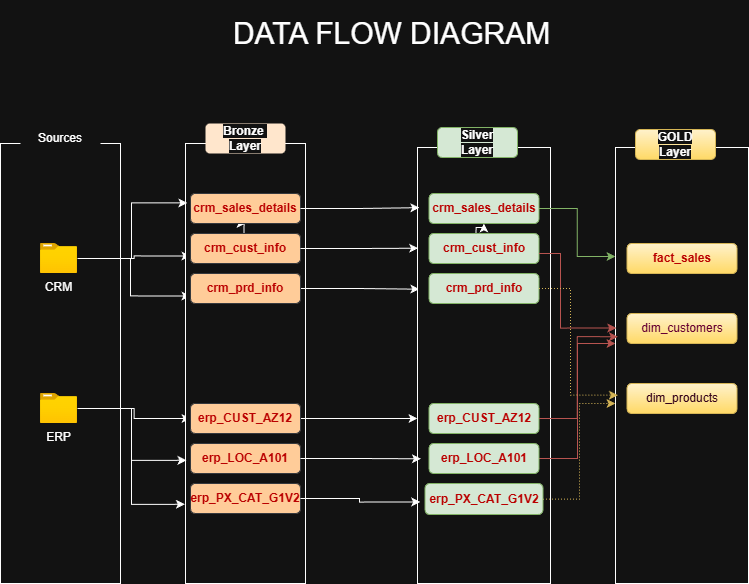

The diagram above was exported from draw.io. Its source (the exported page's mxGraphModel, read from the mxfile embedded in the PNG):
<mxGraphModel dx="876" dy="850" grid="1" gridSize="10" guides="1" tooltips="1" connect="1" arrows="1" fold="1" page="1" pageScale="1" pageWidth="850" pageHeight="1100" math="0" shadow="0">
  <root>
    <mxCell id="0" />
    <mxCell id="1" parent="0" />
    <mxCell id="XzhfkpuGxqJmbQuX5t5Q-2" parent="1" style="rounded=0;whiteSpace=wrap;html=1;" value="" vertex="1">
      <mxGeometry height="440" width="120" x="120" y="143" as="geometry" />
    </mxCell>
    <mxCell id="XzhfkpuGxqJmbQuX5t5Q-4" parent="1" style="rounded=1;whiteSpace=wrap;html=1;strokeColor=none;" value="Sources" vertex="1">
      <mxGeometry height="30" width="80" x="140" y="123" as="geometry" />
    </mxCell>
    <mxCell id="XzhfkpuGxqJmbQuX5t5Q-22" edge="1" parent="1" source="XzhfkpuGxqJmbQuX5t5Q-5" style="edgeStyle=orthogonalEdgeStyle;rounded=0;orthogonalLoop=1;jettySize=auto;html=1;entryX=0;entryY=0.75;entryDx=0;entryDy=0;" target="XzhfkpuGxqJmbQuX5t5Q-16">
      <mxGeometry relative="1" as="geometry" />
    </mxCell>
    <mxCell id="XzhfkpuGxqJmbQuX5t5Q-23" edge="1" parent="1" source="XzhfkpuGxqJmbQuX5t5Q-5" style="edgeStyle=orthogonalEdgeStyle;rounded=0;orthogonalLoop=1;jettySize=auto;html=1;entryX=0;entryY=0.75;entryDx=0;entryDy=0;" target="XzhfkpuGxqJmbQuX5t5Q-18">
      <mxGeometry relative="1" as="geometry">
        <Array as="points">
          <mxPoint x="250" y="258" />
          <mxPoint x="250" y="296" />
        </Array>
      </mxGeometry>
    </mxCell>
    <mxCell id="XzhfkpuGxqJmbQuX5t5Q-5" parent="1" style="image;aspect=fixed;html=1;points=[];align=center;fontSize=12;image=img/lib/azure2/general/Folder_Blank.svg;" value="CRM" vertex="1">
      <mxGeometry height="30" width="36.96" x="160" y="243" as="geometry" />
    </mxCell>
    <mxCell id="XzhfkpuGxqJmbQuX5t5Q-27" edge="1" parent="1" source="XzhfkpuGxqJmbQuX5t5Q-6" style="edgeStyle=orthogonalEdgeStyle;rounded=0;orthogonalLoop=1;jettySize=auto;html=1;entryX=0;entryY=0.5;entryDx=0;entryDy=0;" target="XzhfkpuGxqJmbQuX5t5Q-17">
      <mxGeometry relative="1" as="geometry" />
    </mxCell>
    <mxCell id="XzhfkpuGxqJmbQuX5t5Q-6" parent="1" style="image;aspect=fixed;html=1;points=[];align=center;fontSize=12;image=img/lib/azure2/general/Folder_Blank.svg;" value="ERP" vertex="1">
      <mxGeometry height="30" width="36.96" x="160" y="393" as="geometry" />
    </mxCell>
    <mxCell id="XzhfkpuGxqJmbQuX5t5Q-8" parent="1" style="rounded=0;whiteSpace=wrap;html=1;" value="" vertex="1">
      <mxGeometry height="440" width="120" x="305" y="143" as="geometry" />
    </mxCell>
    <mxCell id="XzhfkpuGxqJmbQuX5t5Q-9" parent="1" style="rounded=1;whiteSpace=wrap;html=1;fillColor=#ffe6cc;strokeColor=none;gradientColor=none;" value="&lt;b&gt;&lt;font style=&quot;background-color: light-dark(#ffffff, var(--ge-dark-color, #121212));&quot;&gt;Bronze&amp;nbsp;&lt;/font&gt;&lt;/b&gt;&lt;div&gt;&lt;b&gt;&lt;font style=&quot;background-color: light-dark(#ffffff, var(--ge-dark-color, #121212));&quot;&gt;Layer&lt;/font&gt;&lt;/b&gt;&lt;/div&gt;" vertex="1">
      <mxGeometry height="30" width="80" x="325" y="123" as="geometry" />
    </mxCell>
    <mxCell id="XzhfkpuGxqJmbQuX5t5Q-14" edge="1" parent="1" style="edgeStyle=orthogonalEdgeStyle;rounded=0;orthogonalLoop=1;jettySize=auto;html=1;" target="XzhfkpuGxqJmbQuX5t5Q-12" value="">
      <mxGeometry relative="1" as="geometry">
        <mxPoint x="363.5" y="243" as="sourcePoint" />
        <mxPoint x="365" y="143" as="targetPoint" />
      </mxGeometry>
    </mxCell>
    <mxCell id="XzhfkpuGxqJmbQuX5t5Q-12" parent="1" style="rounded=1;whiteSpace=wrap;html=1;fillColor=#ffcc99;strokeColor=#36393d;" value="&lt;div&gt;&lt;font color=&quot;#ba0000&quot;&gt;&lt;b style=&quot;&quot;&gt;&lt;br&gt;&lt;/b&gt;&lt;/font&gt;&lt;/div&gt;&lt;font color=&quot;#ba0000&quot;&gt;&lt;b style=&quot;&quot;&gt;crm_sales_details&lt;/b&gt;&lt;/font&gt;&lt;div&gt;&lt;font color=&quot;#ba0000&quot;&gt;&lt;b&gt;&lt;br&gt;&lt;/b&gt;&lt;/font&gt;&lt;/div&gt;" vertex="1">
      <mxGeometry height="30" width="110" x="310" y="193" as="geometry" />
    </mxCell>
    <mxCell id="XzhfkpuGxqJmbQuX5t5Q-16" parent="1" style="rounded=1;whiteSpace=wrap;html=1;fillColor=#ffcc99;strokeColor=#36393d;" value="&lt;div&gt;&lt;font color=&quot;#ba0000&quot;&gt;&lt;b style=&quot;&quot;&gt;&lt;br&gt;&lt;/b&gt;&lt;/font&gt;&lt;/div&gt;&lt;font color=&quot;#ba0000&quot;&gt;&lt;b style=&quot;&quot;&gt;crm_cust_info&lt;/b&gt;&lt;/font&gt;&lt;div&gt;&lt;font color=&quot;#ba0000&quot;&gt;&lt;b style=&quot;&quot;&gt;&lt;br&gt;&lt;/b&gt;&lt;/font&gt;&lt;/div&gt;" vertex="1">
      <mxGeometry height="30" width="110" x="310" y="233" as="geometry" />
    </mxCell>
    <mxCell id="XzhfkpuGxqJmbQuX5t5Q-46" edge="1" parent="1" source="XzhfkpuGxqJmbQuX5t5Q-17" style="edgeStyle=orthogonalEdgeStyle;rounded=0;orthogonalLoop=1;jettySize=auto;html=1;" target="XzhfkpuGxqJmbQuX5t5Q-32" value="">
      <mxGeometry relative="1" as="geometry">
        <Array as="points">
          <mxPoint x="530" y="418" />
          <mxPoint x="530" y="418" />
        </Array>
      </mxGeometry>
    </mxCell>
    <mxCell id="XzhfkpuGxqJmbQuX5t5Q-17" parent="1" style="rounded=1;whiteSpace=wrap;html=1;fillColor=#ffcc99;strokeColor=#36393d;" value="&lt;div&gt;&lt;font color=&quot;#ba0000&quot;&gt;&lt;b&gt;erp_CUST_AZ12&lt;/b&gt;&lt;/font&gt;&lt;/div&gt;" vertex="1">
      <mxGeometry height="30" width="110" x="310" y="403" as="geometry" />
    </mxCell>
    <mxCell id="XzhfkpuGxqJmbQuX5t5Q-45" edge="1" parent="1" source="XzhfkpuGxqJmbQuX5t5Q-18" style="edgeStyle=orthogonalEdgeStyle;rounded=0;orthogonalLoop=1;jettySize=auto;html=1;entryX=0.014;entryY=0.325;entryDx=0;entryDy=0;entryPerimeter=0;" target="XzhfkpuGxqJmbQuX5t5Q-32" value="">
      <mxGeometry relative="1" as="geometry" />
    </mxCell>
    <mxCell id="XzhfkpuGxqJmbQuX5t5Q-18" parent="1" style="rounded=1;whiteSpace=wrap;html=1;fillColor=#ffcc99;strokeColor=#36393d;" value="&lt;div&gt;&lt;font color=&quot;#ba0000&quot;&gt;&lt;b style=&quot;&quot;&gt;&lt;br&gt;&lt;/b&gt;&lt;/font&gt;&lt;/div&gt;&lt;font color=&quot;#ba0000&quot;&gt;&lt;b style=&quot;&quot;&gt;crm_prd_info&lt;/b&gt;&lt;/font&gt;&lt;div&gt;&lt;font color=&quot;#ba0000&quot;&gt;&lt;b style=&quot;&quot;&gt;&lt;br&gt;&lt;/b&gt;&lt;/font&gt;&lt;/div&gt;" vertex="1">
      <mxGeometry height="30" width="110" x="310" y="273" as="geometry" />
    </mxCell>
    <mxCell id="XzhfkpuGxqJmbQuX5t5Q-21" edge="1" parent="1" source="XzhfkpuGxqJmbQuX5t5Q-5" style="edgeStyle=orthogonalEdgeStyle;rounded=0;orthogonalLoop=1;jettySize=auto;html=1;entryX=0.015;entryY=0.135;entryDx=0;entryDy=0;entryPerimeter=0;" target="XzhfkpuGxqJmbQuX5t5Q-8">
      <mxGeometry relative="1" as="geometry" />
    </mxCell>
    <mxCell id="XzhfkpuGxqJmbQuX5t5Q-24" edge="1" parent="1" source="XzhfkpuGxqJmbQuX5t5Q-17" style="edgeStyle=orthogonalEdgeStyle;rounded=0;orthogonalLoop=1;jettySize=auto;html=1;exitX=0.5;exitY=1;exitDx=0;exitDy=0;" target="XzhfkpuGxqJmbQuX5t5Q-17">
      <mxGeometry relative="1" as="geometry" />
    </mxCell>
    <mxCell id="XzhfkpuGxqJmbQuX5t5Q-25" parent="1" style="rounded=1;whiteSpace=wrap;html=1;fillColor=#ffcc99;strokeColor=#36393d;" value="&lt;div&gt;&lt;font color=&quot;#ba0000&quot;&gt;&lt;b&gt;erp_PX_CAT_G1V2&lt;/b&gt;&lt;/font&gt;&lt;/div&gt;" vertex="1">
      <mxGeometry height="30" width="110" x="310" y="483" as="geometry" />
    </mxCell>
    <mxCell id="XzhfkpuGxqJmbQuX5t5Q-26" parent="1" style="rounded=1;whiteSpace=wrap;html=1;fillColor=#ffcc99;strokeColor=#36393d;" value="&lt;div&gt;&lt;font color=&quot;#ba0000&quot;&gt;&lt;b&gt;erp_LOC_A101&lt;/b&gt;&lt;/font&gt;&lt;/div&gt;" vertex="1">
      <mxGeometry height="30" width="110" x="310" y="443" as="geometry" />
    </mxCell>
    <mxCell id="XzhfkpuGxqJmbQuX5t5Q-28" edge="1" parent="1" source="XzhfkpuGxqJmbQuX5t5Q-6" style="edgeStyle=orthogonalEdgeStyle;rounded=0;orthogonalLoop=1;jettySize=auto;html=1;entryX=0.008;entryY=0.72;entryDx=0;entryDy=0;entryPerimeter=0;" target="XzhfkpuGxqJmbQuX5t5Q-8">
      <mxGeometry relative="1" as="geometry" />
    </mxCell>
    <mxCell id="XzhfkpuGxqJmbQuX5t5Q-29" edge="1" parent="1" source="XzhfkpuGxqJmbQuX5t5Q-6" style="edgeStyle=orthogonalEdgeStyle;rounded=0;orthogonalLoop=1;jettySize=auto;html=1;entryX=-0.005;entryY=0.82;entryDx=0;entryDy=0;entryPerimeter=0;" target="XzhfkpuGxqJmbQuX5t5Q-8">
      <mxGeometry relative="1" as="geometry" />
    </mxCell>
    <mxCell id="XzhfkpuGxqJmbQuX5t5Q-30" parent="1" style="rounded=0;strokeColor=none;fontSize=30;" value="DATA FLOW DIAGRAM" vertex="1">
      <mxGeometry height="60" width="523.04" x="250" as="geometry" />
    </mxCell>
    <mxCell id="XzhfkpuGxqJmbQuX5t5Q-32" parent="1" style="rounded=0;whiteSpace=wrap;html=1;" value="" vertex="1">
      <mxGeometry height="436" width="133" x="537" y="147" as="geometry" />
    </mxCell>
    <mxCell id="XzhfkpuGxqJmbQuX5t5Q-33" parent="1" style="rounded=1;whiteSpace=wrap;html=1;fillColor=#d5e8d4;strokeColor=#82b366;" value="&lt;span style=&quot;background-color: rgb(18, 18, 18);&quot;&gt;&lt;b&gt;Silver&lt;/b&gt;&lt;/span&gt;&lt;br&gt;&lt;div&gt;&lt;b&gt;&lt;font style=&quot;background-color: light-dark(#ffffff, var(--ge-dark-color, #121212));&quot;&gt;Layer&lt;/font&gt;&lt;/b&gt;&lt;/div&gt;" vertex="1">
      <mxGeometry height="30" width="80" x="557" y="127" as="geometry" />
    </mxCell>
    <mxCell id="XzhfkpuGxqJmbQuX5t5Q-34" edge="1" parent="1" style="edgeStyle=orthogonalEdgeStyle;rounded=0;orthogonalLoop=1;jettySize=auto;html=1;" target="XzhfkpuGxqJmbQuX5t5Q-35" value="">
      <mxGeometry relative="1" as="geometry">
        <mxPoint x="595.5" y="247" as="sourcePoint" />
        <mxPoint x="597" y="147" as="targetPoint" />
      </mxGeometry>
    </mxCell>
    <mxCell id="XzhfkpuGxqJmbQuX5t5Q-60" edge="1" parent="1" source="XzhfkpuGxqJmbQuX5t5Q-35" style="edgeStyle=orthogonalEdgeStyle;rounded=0;orthogonalLoop=1;jettySize=auto;html=1;entryX=0;entryY=0.25;entryDx=0;entryDy=0;fillColor=#d5e8d4;gradientColor=#97d077;strokeColor=#82b366;" target="XzhfkpuGxqJmbQuX5t5Q-50">
      <mxGeometry relative="1" as="geometry" />
    </mxCell>
    <mxCell id="XzhfkpuGxqJmbQuX5t5Q-35" parent="1" style="rounded=1;whiteSpace=wrap;html=1;fillColor=#d5e8d4;strokeColor=#82b366;" value="&lt;div&gt;&lt;font color=&quot;#ba0000&quot;&gt;&lt;b style=&quot;&quot;&gt;&lt;br&gt;&lt;/b&gt;&lt;/font&gt;&lt;/div&gt;&lt;font color=&quot;#ba0000&quot;&gt;&lt;b style=&quot;&quot;&gt;crm_sales_details&lt;/b&gt;&lt;/font&gt;&lt;div&gt;&lt;font color=&quot;#ba0000&quot;&gt;&lt;b&gt;&lt;br&gt;&lt;/b&gt;&lt;/font&gt;&lt;/div&gt;" vertex="1">
      <mxGeometry height="30" width="110" x="548.5" y="193" as="geometry" />
    </mxCell>
    <mxCell id="XzhfkpuGxqJmbQuX5t5Q-36" parent="1" style="rounded=1;whiteSpace=wrap;html=1;fillColor=#d5e8d4;strokeColor=#82b366;" value="&lt;div&gt;&lt;font color=&quot;#ba0000&quot;&gt;&lt;b style=&quot;&quot;&gt;&lt;br&gt;&lt;/b&gt;&lt;/font&gt;&lt;/div&gt;&lt;font color=&quot;#ba0000&quot;&gt;&lt;b style=&quot;&quot;&gt;crm_cust_info&lt;/b&gt;&lt;/font&gt;&lt;div&gt;&lt;font color=&quot;#ba0000&quot;&gt;&lt;b style=&quot;&quot;&gt;&lt;br&gt;&lt;/b&gt;&lt;/font&gt;&lt;/div&gt;" vertex="1">
      <mxGeometry height="30" width="110" x="548.5" y="233" as="geometry" />
    </mxCell>
    <mxCell id="XzhfkpuGxqJmbQuX5t5Q-37" parent="1" style="rounded=1;whiteSpace=wrap;html=1;fillColor=#d5e8d4;strokeColor=#82b366;" value="&lt;div&gt;&lt;font color=&quot;#ba0000&quot;&gt;&lt;b&gt;erp_CUST_AZ12&lt;/b&gt;&lt;/font&gt;&lt;/div&gt;" vertex="1">
      <mxGeometry height="30" width="110" x="548.5" y="403" as="geometry" />
    </mxCell>
    <mxCell id="XzhfkpuGxqJmbQuX5t5Q-38" parent="1" style="rounded=1;whiteSpace=wrap;html=1;fillColor=#d5e8d4;strokeColor=#82b366;" value="&lt;div&gt;&lt;font color=&quot;#ba0000&quot;&gt;&lt;b style=&quot;&quot;&gt;&lt;br&gt;&lt;/b&gt;&lt;/font&gt;&lt;/div&gt;&lt;font color=&quot;#ba0000&quot;&gt;&lt;b style=&quot;&quot;&gt;crm_prd_info&lt;/b&gt;&lt;/font&gt;&lt;div&gt;&lt;font color=&quot;#ba0000&quot;&gt;&lt;b style=&quot;&quot;&gt;&lt;br&gt;&lt;/b&gt;&lt;/font&gt;&lt;/div&gt;" vertex="1">
      <mxGeometry height="30" width="110" x="548.5" y="273" as="geometry" />
    </mxCell>
    <mxCell id="XzhfkpuGxqJmbQuX5t5Q-39" edge="1" parent="1" source="XzhfkpuGxqJmbQuX5t5Q-37" style="edgeStyle=orthogonalEdgeStyle;rounded=0;orthogonalLoop=1;jettySize=auto;html=1;exitX=0.5;exitY=1;exitDx=0;exitDy=0;" target="XzhfkpuGxqJmbQuX5t5Q-37">
      <mxGeometry relative="1" as="geometry" />
    </mxCell>
    <mxCell id="XzhfkpuGxqJmbQuX5t5Q-68" edge="1" parent="1" source="XzhfkpuGxqJmbQuX5t5Q-40" style="edgeStyle=orthogonalEdgeStyle;rounded=0;orthogonalLoop=1;jettySize=auto;html=1;fillColor=#fff2cc;gradientColor=#ffd966;strokeColor=#d6b656;dashed=1;dashPattern=1 2;" target="XzhfkpuGxqJmbQuX5t5Q-50" value="">
      <mxGeometry relative="1" as="geometry">
        <Array as="points">
          <mxPoint x="699" y="499" />
          <mxPoint x="699" y="403" />
        </Array>
      </mxGeometry>
    </mxCell>
    <mxCell id="XzhfkpuGxqJmbQuX5t5Q-40" parent="1" style="rounded=1;whiteSpace=wrap;html=1;fillColor=#d5e8d4;strokeColor=#82b366;" value="&lt;div&gt;&lt;font color=&quot;#ba0000&quot;&gt;&lt;b&gt;erp_PX_CAT_G1V2&lt;/b&gt;&lt;/font&gt;&lt;/div&gt;" vertex="1">
      <mxGeometry height="31" width="118" x="544.5" y="483" as="geometry" />
    </mxCell>
    <mxCell id="XzhfkpuGxqJmbQuX5t5Q-66" edge="1" parent="1" source="XzhfkpuGxqJmbQuX5t5Q-41" style="edgeStyle=orthogonalEdgeStyle;rounded=0;orthogonalLoop=1;jettySize=auto;html=1;fillColor=#f8cecc;gradientColor=#ea6b66;strokeColor=#b85450;" target="XzhfkpuGxqJmbQuX5t5Q-50" value="">
      <mxGeometry relative="1" as="geometry">
        <Array as="points">
          <mxPoint x="697" y="458" />
          <mxPoint x="697" y="343" />
        </Array>
      </mxGeometry>
    </mxCell>
    <mxCell id="XzhfkpuGxqJmbQuX5t5Q-41" parent="1" style="rounded=1;whiteSpace=wrap;html=1;fillColor=#d5e8d4;strokeColor=#82b366;" value="&lt;div&gt;&lt;font color=&quot;#ba0000&quot;&gt;&lt;b&gt;erp_LOC_A101&lt;/b&gt;&lt;/font&gt;&lt;/div&gt;" vertex="1">
      <mxGeometry height="30" width="110" x="548.5" y="443" as="geometry" />
    </mxCell>
    <mxCell id="XzhfkpuGxqJmbQuX5t5Q-43" edge="1" parent="1" source="XzhfkpuGxqJmbQuX5t5Q-12" style="edgeStyle=orthogonalEdgeStyle;rounded=0;orthogonalLoop=1;jettySize=auto;html=1;entryX=0.014;entryY=0.138;entryDx=0;entryDy=0;entryPerimeter=0;" target="XzhfkpuGxqJmbQuX5t5Q-32">
      <mxGeometry relative="1" as="geometry" />
    </mxCell>
    <mxCell id="XzhfkpuGxqJmbQuX5t5Q-47" edge="1" parent="1" source="XzhfkpuGxqJmbQuX5t5Q-26" style="edgeStyle=orthogonalEdgeStyle;rounded=0;orthogonalLoop=1;jettySize=auto;html=1;entryX=0.026;entryY=0.714;entryDx=0;entryDy=0;entryPerimeter=0;" target="XzhfkpuGxqJmbQuX5t5Q-32">
      <mxGeometry relative="1" as="geometry" />
    </mxCell>
    <mxCell id="XzhfkpuGxqJmbQuX5t5Q-48" edge="1" parent="1" source="XzhfkpuGxqJmbQuX5t5Q-25" style="edgeStyle=orthogonalEdgeStyle;rounded=0;orthogonalLoop=1;jettySize=auto;html=1;entryX=0.02;entryY=0.813;entryDx=0;entryDy=0;entryPerimeter=0;" target="XzhfkpuGxqJmbQuX5t5Q-32">
      <mxGeometry relative="1" as="geometry">
        <Array as="points">
          <mxPoint x="479" y="498" />
          <mxPoint x="479" y="502" />
        </Array>
      </mxGeometry>
    </mxCell>
    <mxCell id="XzhfkpuGxqJmbQuX5t5Q-49" edge="1" parent="1" source="XzhfkpuGxqJmbQuX5t5Q-16" style="edgeStyle=orthogonalEdgeStyle;rounded=0;orthogonalLoop=1;jettySize=auto;html=1;entryX=0.005;entryY=0.231;entryDx=0;entryDy=0;entryPerimeter=0;" target="XzhfkpuGxqJmbQuX5t5Q-32">
      <mxGeometry relative="1" as="geometry" />
    </mxCell>
    <mxCell id="XzhfkpuGxqJmbQuX5t5Q-50" parent="1" style="rounded=0;whiteSpace=wrap;html=1;" value="" vertex="1">
      <mxGeometry height="436" width="133" x="735" y="147" as="geometry" />
    </mxCell>
    <mxCell id="XzhfkpuGxqJmbQuX5t5Q-51" parent="1" style="rounded=1;whiteSpace=wrap;html=1;fillColor=#fff2cc;strokeColor=#d6b656;gradientColor=#ffd966;" value="&lt;span style=&quot;background-color: rgb(18, 18, 18);&quot;&gt;&lt;b&gt;GOLD&lt;/b&gt;&lt;/span&gt;&lt;br&gt;&lt;div&gt;&lt;b&gt;&lt;font style=&quot;background-color: light-dark(#ffffff, var(--ge-dark-color, #121212));&quot;&gt;Layer&lt;/font&gt;&lt;/b&gt;&lt;/div&gt;" vertex="1">
      <mxGeometry height="30" width="80" x="755" y="129" as="geometry" />
    </mxCell>
    <mxCell id="XzhfkpuGxqJmbQuX5t5Q-53" parent="1" style="rounded=1;whiteSpace=wrap;html=1;fillColor=#fff2cc;strokeColor=#d6b656;gradientColor=#ffd966;" value="&lt;div&gt;&lt;font color=&quot;#ba0000&quot;&gt;&lt;b style=&quot;&quot;&gt;&lt;br&gt;&lt;/b&gt;&lt;/font&gt;&lt;/div&gt;&lt;font color=&quot;#ba0000&quot;&gt;&lt;b style=&quot;&quot;&gt;fact_sales&lt;/b&gt;&lt;/font&gt;&lt;div&gt;&lt;font color=&quot;#ba0000&quot;&gt;&lt;b&gt;&lt;br&gt;&lt;/b&gt;&lt;/font&gt;&lt;/div&gt;" vertex="1">
      <mxGeometry height="30" width="110" x="746.5" y="243" as="geometry" />
    </mxCell>
    <mxCell id="XzhfkpuGxqJmbQuX5t5Q-54" parent="1" style="rounded=1;whiteSpace=wrap;html=1;fillColor=#fff2cc;strokeColor=#d6b656;gradientColor=#ffd966;" value="&lt;font style=&quot;color: rgb(102, 0, 51);&quot;&gt;dim_customers&lt;/font&gt;" vertex="1">
      <mxGeometry height="30" width="110" x="746.5" y="313" as="geometry" />
    </mxCell>
    <mxCell id="XzhfkpuGxqJmbQuX5t5Q-56" parent="1" style="rounded=1;whiteSpace=wrap;html=1;fillColor=#fff2cc;strokeColor=#d6b656;gradientColor=#ffd966;" value="&lt;div&gt;&lt;font style=&quot;color: rgb(51, 0, 26);&quot;&gt;dim_products&lt;/font&gt;&lt;/div&gt;" vertex="1">
      <mxGeometry height="30" width="110" x="746.5" y="383" as="geometry" />
    </mxCell>
    <mxCell id="XzhfkpuGxqJmbQuX5t5Q-57" edge="1" parent="1" style="edgeStyle=orthogonalEdgeStyle;rounded=0;orthogonalLoop=1;jettySize=auto;html=1;exitX=0.5;exitY=1;exitDx=0;exitDy=0;">
      <mxGeometry relative="1" as="geometry">
        <mxPoint x="801.5" y="435" as="sourcePoint" />
        <mxPoint x="801.5" y="435" as="targetPoint" />
      </mxGeometry>
    </mxCell>
    <mxCell id="XzhfkpuGxqJmbQuX5t5Q-61" edge="1" parent="1" source="XzhfkpuGxqJmbQuX5t5Q-36" style="edgeStyle=orthogonalEdgeStyle;rounded=0;orthogonalLoop=1;jettySize=auto;html=1;entryX=0.006;entryY=0.414;entryDx=0;entryDy=0;entryPerimeter=0;fillColor=#f8cecc;gradientColor=#ea6b66;strokeColor=#b85450;" target="XzhfkpuGxqJmbQuX5t5Q-50">
      <mxGeometry relative="1" as="geometry">
        <Array as="points">
          <mxPoint x="680" y="253" />
          <mxPoint x="680" y="328" />
        </Array>
      </mxGeometry>
    </mxCell>
    <mxCell id="XzhfkpuGxqJmbQuX5t5Q-65" edge="1" parent="1" source="XzhfkpuGxqJmbQuX5t5Q-37" style="edgeStyle=orthogonalEdgeStyle;rounded=0;orthogonalLoop=1;jettySize=auto;html=1;entryX=0.018;entryY=0.434;entryDx=0;entryDy=0;entryPerimeter=0;fillColor=#f8cecc;gradientColor=#ea6b66;strokeColor=#b85450;" target="XzhfkpuGxqJmbQuX5t5Q-50">
      <mxGeometry relative="1" as="geometry" />
    </mxCell>
    <mxCell id="XzhfkpuGxqJmbQuX5t5Q-67" edge="1" parent="1" source="XzhfkpuGxqJmbQuX5t5Q-38" style="edgeStyle=orthogonalEdgeStyle;rounded=0;orthogonalLoop=1;jettySize=auto;html=1;entryX=0.018;entryY=0.568;entryDx=0;entryDy=0;entryPerimeter=0;fillColor=#fff2cc;gradientColor=#ffd966;strokeColor=#d6b656;dashed=1;dashPattern=1 2;" target="XzhfkpuGxqJmbQuX5t5Q-50">
      <mxGeometry relative="1" as="geometry">
        <Array as="points">
          <mxPoint x="690" y="288" />
          <mxPoint x="690" y="395" />
        </Array>
      </mxGeometry>
    </mxCell>
  </root>
</mxGraphModel>